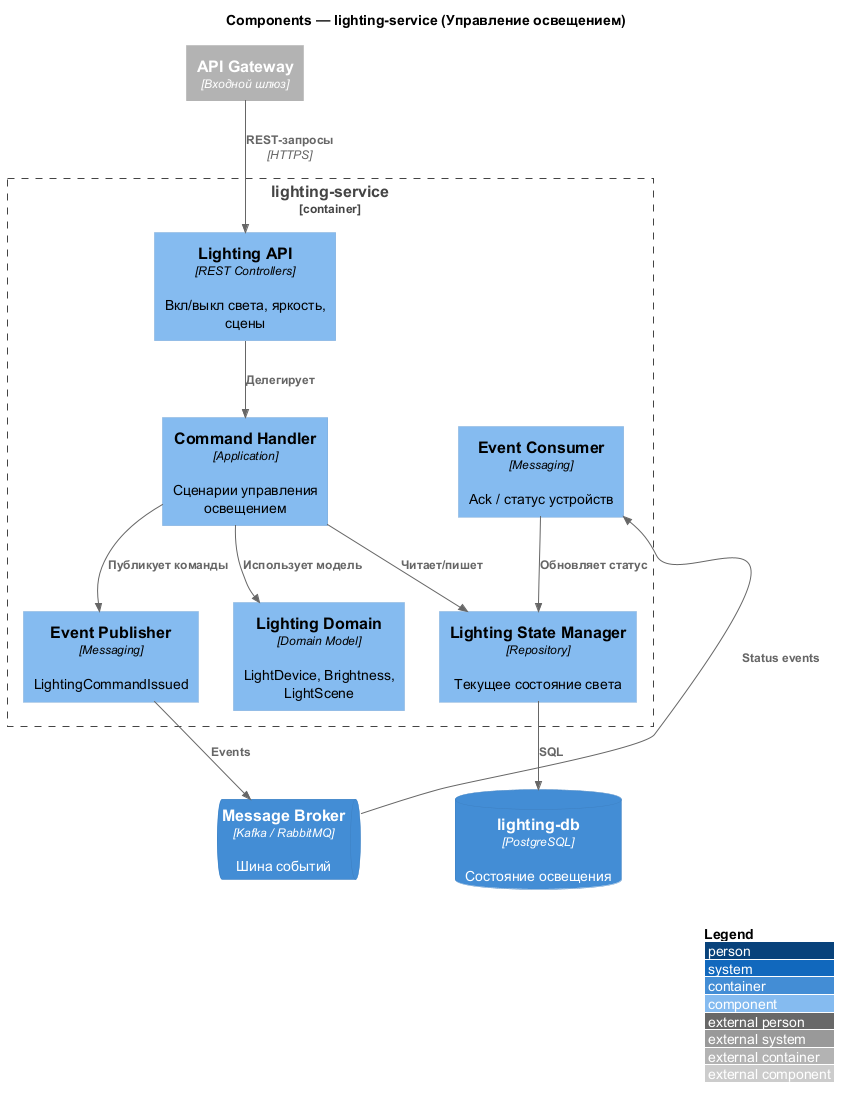

The diagram above was rendered by PlantUML. Its source (embedded in the PNG):
@startuml C4_Components_lighting_service
!include https://raw.githubusercontent.com/plantuml-stdlib/C4-PlantUML/master/C4_Component.puml

LAYOUT_WITH_LEGEND()

title Components — lighting-service (Управление освещением)

Container_Boundary(lightingSvc, "lighting-service") {
    Component(api, "Lighting API", "REST Controllers", "Вкл/выкл света, яркость, сцены")
    Component(cmd, "Command Handler", "Application", "Сценарии управления освещением")
    Component(domain, "Lighting Domain", "Domain Model", "LightDevice, Brightness, LightScene")
    Component(state, "Lighting State Manager", "Repository", "Текущее состояние света")
    Component(publisher, "Event Publisher", "Messaging", "LightingCommandIssued")
    Component(consumer, "Event Consumer", "Messaging", "Ack / статус устройств")
}

ContainerDb(lightingDb, "lighting-db", "PostgreSQL", "Состояние освещения")
ContainerQueue(broker, "Message Broker", "Kafka / RabbitMQ", "Шина событий")
Container_Ext(gateway, "API Gateway", "Входной шлюз")

Rel(gateway, api, "REST-запросы", "HTTPS")
Rel(api, cmd, "Делегирует")
Rel(cmd, domain, "Использует модель")
Rel(cmd, state, "Читает/пишет")
Rel(state, lightingDb, "SQL")
Rel(cmd, publisher, "Публикует команды")
Rel(publisher, broker, "Events")
Rel(broker, consumer, "Status events")
Rel(consumer, state, "Обновляет статус")

@enduml